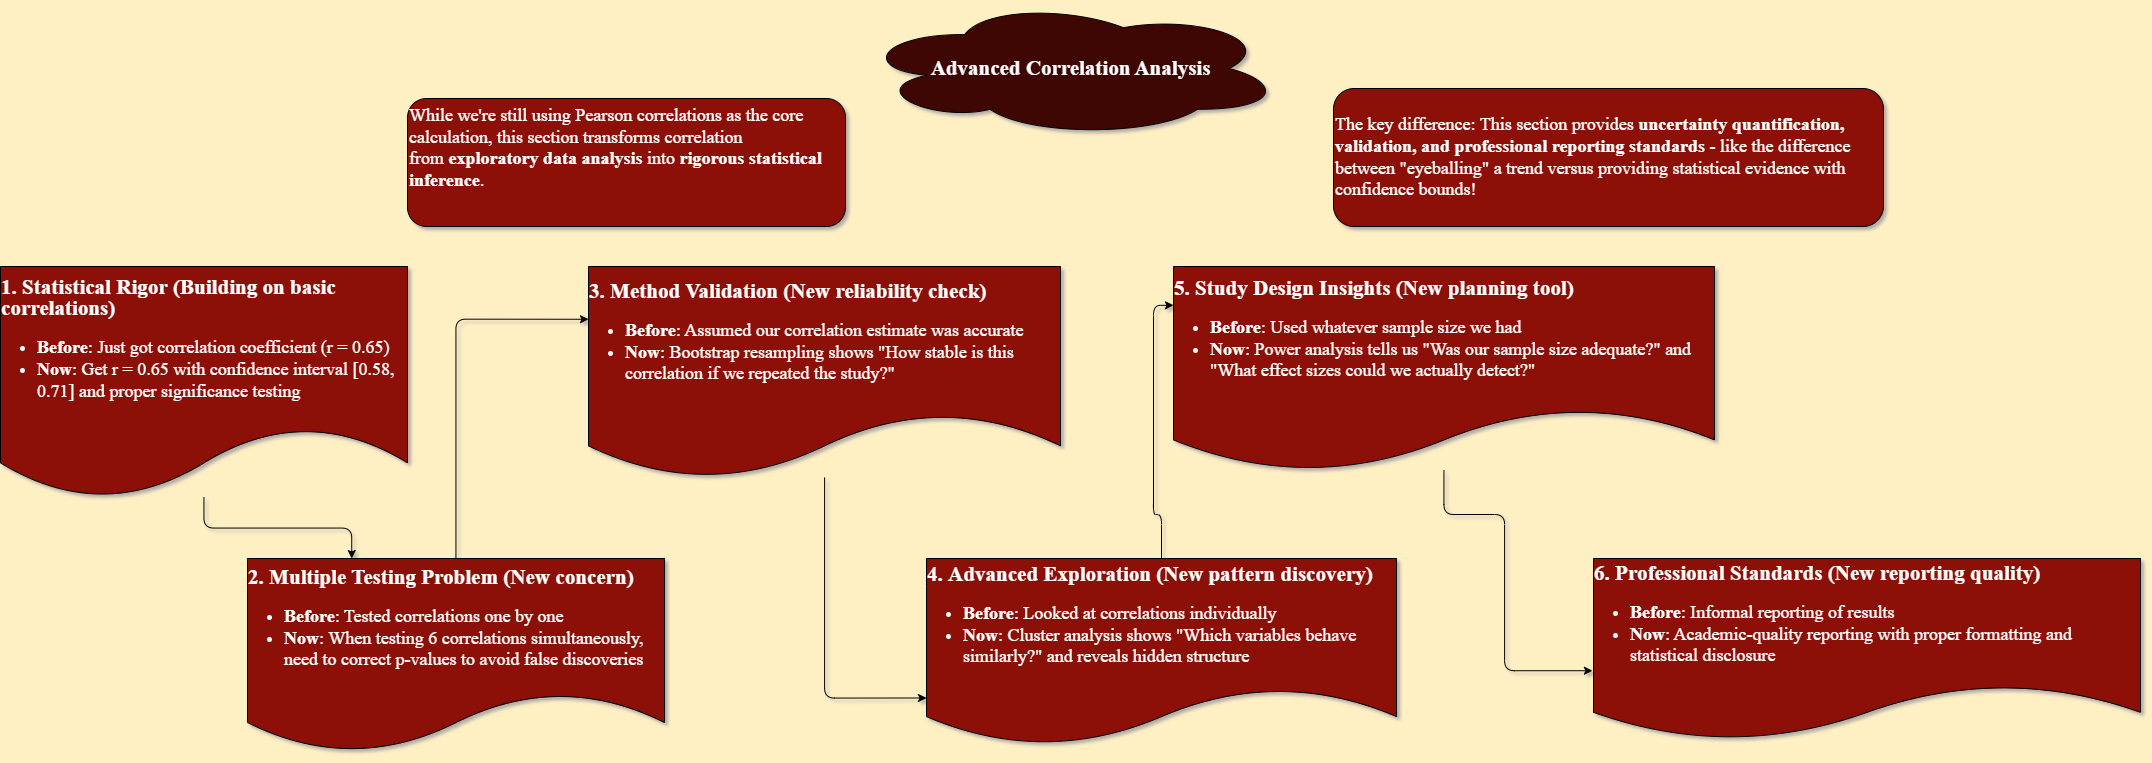

The diagram above was exported from draw.io. Its source (the exported page's mxGraphModel, read from the mxfile embedded in the PNG):
<mxGraphModel dx="2316" dy="1189" grid="0" gridSize="10" guides="1" tooltips="1" connect="1" arrows="1" fold="1" page="1" pageScale="1" pageWidth="1169" pageHeight="827" background="#FFF0C4" math="0" shadow="1">
  <root>
    <mxCell id="0" />
    <mxCell id="1" parent="0" />
    <mxCell id="yw98_iTRvK6mO_Xg87sd-1" parent="1" style="ellipse;shape=cloud;whiteSpace=wrap;html=1;hachureGap=4;fontFamily=Times New Roman;rounded=1;fontStyle=0;fontSize=21;fillColor=#3E0703;labelBackgroundColor=none;fontColor=#FFFFFF;" value="&lt;strong style=&quot;text-align: left;&quot;&gt;Advanced Correlation Analysis&lt;/strong&gt;" vertex="1">
      <mxGeometry height="136" width="423" x="909.5" y="25" as="geometry" />
    </mxCell>
    <mxCell id="yw98_iTRvK6mO_Xg87sd-2" parent="1" style="text;whiteSpace=wrap;html=1;fontFamily=Times New Roman;strokeColor=default;fontSize=18;rounded=1;fontStyle=0;fillColor=#8C1007;labelBackgroundColor=none;fontColor=#FFFFFF;" value="&lt;span style=&quot;font-style: normal; font-variant-ligatures: normal; font-variant-caps: normal; letter-spacing: normal; orphans: 2; text-align: left; text-indent: 0px; text-transform: none; widows: 2; word-spacing: 0px; -webkit-text-stroke-width: 0px; white-space: normal; text-decoration-thickness: initial; text-decoration-style: initial; text-decoration-color: initial; float: none; display: inline !important;&quot;&gt;While we're still using Pearson correlations as the core calculation, this section transforms correlation from&lt;span&gt;&amp;nbsp;&lt;/span&gt;&lt;/span&gt;&lt;strong style=&quot;font-style: normal; font-variant-ligatures: normal; font-variant-caps: normal; letter-spacing: normal; orphans: 2; text-align: left; text-indent: 0px; text-transform: none; widows: 2; word-spacing: 0px; -webkit-text-stroke-width: 0px; white-space: normal; text-decoration-thickness: initial; text-decoration-style: initial; text-decoration-color: initial;&quot;&gt;exploratory data analysis&lt;/strong&gt;&lt;span style=&quot;font-style: normal; font-variant-ligatures: normal; font-variant-caps: normal; letter-spacing: normal; orphans: 2; text-align: left; text-indent: 0px; text-transform: none; widows: 2; word-spacing: 0px; -webkit-text-stroke-width: 0px; white-space: normal; text-decoration-thickness: initial; text-decoration-style: initial; text-decoration-color: initial; float: none; display: inline !important;&quot;&gt;&lt;span&gt;&amp;nbsp;&lt;/span&gt;into&lt;span&gt;&amp;nbsp;&lt;/span&gt;&lt;/span&gt;&lt;strong style=&quot;font-style: normal; font-variant-ligatures: normal; font-variant-caps: normal; letter-spacing: normal; orphans: 2; text-align: left; text-indent: 0px; text-transform: none; widows: 2; word-spacing: 0px; -webkit-text-stroke-width: 0px; white-space: normal; text-decoration-thickness: initial; text-decoration-style: initial; text-decoration-color: initial;&quot;&gt;rigorous statistical inference&lt;/strong&gt;&lt;span style=&quot;font-style: normal; font-variant-ligatures: normal; font-variant-caps: normal; letter-spacing: normal; orphans: 2; text-align: left; text-indent: 0px; text-transform: none; widows: 2; word-spacing: 0px; -webkit-text-stroke-width: 0px; white-space: normal; text-decoration-thickness: initial; text-decoration-style: initial; text-decoration-color: initial; float: none; display: inline !important;&quot;&gt;.&lt;/span&gt;" vertex="1">
      <mxGeometry height="128" width="438" x="458" y="123" as="geometry" />
    </mxCell>
    <mxCell id="yw98_iTRvK6mO_Xg87sd-6" parent="1" style="shape=document;whiteSpace=wrap;html=1;boundedLbl=1;hachureGap=4;fontFamily=Times New Roman;rounded=1;fontStyle=0;fontSize=18;fillColor=#8C1007;labelBackgroundColor=none;fontColor=#FFFFFF;" value="&#10;&lt;h3 id=&quot;1.-Statistical-Rigor-(Building-on-basic-correlations)&quot; data-mx-given-colors=&quot;{&amp;quot;color&amp;quot;:&amp;quot;rgba(0, 0, 0, 0.87)&amp;quot;,&amp;quot;background-color&amp;quot;:&amp;quot;rgb(255, 255, 255)&amp;quot;}&quot; style=&quot;forced-color-adjust: none; font-style: normal; font-variant-ligatures: normal; font-variant-caps: normal; letter-spacing: normal; orphans: 2; text-indent: 0px; text-transform: none; widows: 2; word-spacing: 0px; -webkit-text-stroke-width: 0px; white-space: normal; text-decoration-thickness: initial; text-decoration-style: initial; text-decoration-color: initial; line-height: 1; margin: 24.192px 0px 16.128px; text-align: start;&quot;&gt;&lt;strong style=&quot;forced-color-adjust: none;&quot;&gt;1. Statistical Rigor&lt;/strong&gt;&lt;span style=&quot;forced-color-adjust: none;&quot;&gt;&amp;nbsp;&lt;/span&gt;(Building on basic correlations)&lt;/h3&gt;&lt;ul data-mx-given-colors=&quot;{&amp;quot;color&amp;quot;:&amp;quot;rgba(0, 0, 0, 0.87)&amp;quot;,&amp;quot;background-color&amp;quot;:&amp;quot;rgb(255, 255, 255)&amp;quot;}&quot; style=&quot;forced-color-adjust: none; font-style: normal; font-variant-ligatures: normal; font-variant-caps: normal; letter-spacing: normal; orphans: 2; text-indent: 0px; text-transform: none; widows: 2; word-spacing: 0px; -webkit-text-stroke-width: 0px; white-space: normal; text-decoration-thickness: initial; text-decoration-style: initial; text-decoration-color: initial; list-style: disc; margin-bottom: 1em; padding-left: 2em; text-align: start;&quot;&gt;&lt;li style=&quot;forced-color-adjust: none;&quot;&gt;&lt;strong style=&quot;forced-color-adjust: none;&quot;&gt;Before&lt;/strong&gt;: Just got correlation coefficient (r = 0.65)&lt;/li&gt;&lt;li style=&quot;forced-color-adjust: none;&quot;&gt;&lt;strong style=&quot;forced-color-adjust: none;&quot;&gt;Now&lt;/strong&gt;: Get r = 0.65 with confidence interval [0.58, 0.71] and proper significance testing&lt;/li&gt;&lt;/ul&gt;&#10;&#10;" vertex="1">
      <mxGeometry height="231" width="407" x="51" y="291" as="geometry" />
    </mxCell>
    <mxCell id="yw98_iTRvK6mO_Xg87sd-7" parent="1" style="shape=document;whiteSpace=wrap;html=1;boundedLbl=1;hachureGap=4;fontFamily=Times New Roman;rounded=1;fontStyle=0;fontSize=18;fillColor=#8C1007;labelBackgroundColor=none;fontColor=#FFFFFF;" value="&#10;&lt;h3 id=&quot;4.-Advanced-Exploration-(New-pattern-discovery)&quot; data-mx-given-colors=&quot;{&amp;quot;color&amp;quot;:&amp;quot;rgba(0, 0, 0, 0.87)&amp;quot;,&amp;quot;background-color&amp;quot;:&amp;quot;rgb(255, 255, 255)&amp;quot;}&quot; style=&quot;forced-color-adjust: none; font-style: normal; font-variant-ligatures: normal; font-variant-caps: normal; letter-spacing: normal; orphans: 2; text-indent: 0px; text-transform: none; widows: 2; word-spacing: 0px; -webkit-text-stroke-width: 0px; white-space: normal; text-decoration-thickness: initial; text-decoration-style: initial; text-decoration-color: initial; line-height: 1; margin: 24.192px 0px 16.128px; text-align: start;&quot;&gt;4.&lt;span style=&quot;forced-color-adjust: none;&quot;&gt;&amp;nbsp;&lt;/span&gt;&lt;strong style=&quot;forced-color-adjust: none;&quot;&gt;Advanced Exploration&lt;/strong&gt;&lt;span style=&quot;forced-color-adjust: none;&quot;&gt;&amp;nbsp;&lt;/span&gt;(New pattern discovery)&lt;/h3&gt;&lt;ul data-mx-given-colors=&quot;{&amp;quot;color&amp;quot;:&amp;quot;rgba(0, 0, 0, 0.87)&amp;quot;,&amp;quot;background-color&amp;quot;:&amp;quot;rgb(255, 255, 255)&amp;quot;}&quot; style=&quot;forced-color-adjust: none; font-style: normal; font-variant-ligatures: normal; font-variant-caps: normal; letter-spacing: normal; orphans: 2; text-indent: 0px; text-transform: none; widows: 2; word-spacing: 0px; -webkit-text-stroke-width: 0px; white-space: normal; text-decoration-thickness: initial; text-decoration-style: initial; text-decoration-color: initial; list-style: disc; margin-bottom: 1em; padding-left: 2em; text-align: start;&quot;&gt;&lt;li style=&quot;forced-color-adjust: none;&quot;&gt;&lt;strong style=&quot;forced-color-adjust: none;&quot;&gt;Before&lt;/strong&gt;: Looked at correlations individually&lt;/li&gt;&lt;li style=&quot;forced-color-adjust: none;&quot;&gt;&lt;strong style=&quot;forced-color-adjust: none;&quot;&gt;Now&lt;/strong&gt;: Cluster analysis shows &quot;Which variables behave similarly?&quot; and reveals hidden structure&lt;/li&gt;&lt;/ul&gt;&#10;&#10;" vertex="1">
      <mxGeometry height="186" width="470" x="977" y="583" as="geometry" />
    </mxCell>
    <mxCell id="yw98_iTRvK6mO_Xg87sd-16" edge="1" parent="1" source="yw98_iTRvK6mO_Xg87sd-8" style="edgeStyle=orthogonalEdgeStyle;rounded=1;hachureGap=4;orthogonalLoop=1;jettySize=auto;html=1;entryX=0;entryY=0.75;entryDx=0;entryDy=0;fontFamily=Times New Roman;fontStyle=0;fontSize=18;" target="yw98_iTRvK6mO_Xg87sd-7">
      <mxGeometry relative="1" as="geometry" />
    </mxCell>
    <mxCell id="yw98_iTRvK6mO_Xg87sd-8" parent="1" style="shape=document;whiteSpace=wrap;html=1;boundedLbl=1;hachureGap=4;fontFamily=Times New Roman;rounded=1;fontStyle=0;fontSize=18;fillColor=#8C1007;labelBackgroundColor=none;fontColor=#FFFFFF;" value="&#10;&lt;h3 id=&quot;3.-Method-Validation-(New-reliability-check)&quot; data-mx-given-colors=&quot;{&amp;quot;color&amp;quot;:&amp;quot;rgba(0, 0, 0, 0.87)&amp;quot;,&amp;quot;background-color&amp;quot;:&amp;quot;rgb(255, 255, 255)&amp;quot;}&quot; style=&quot;forced-color-adjust: none; font-style: normal; font-variant-ligatures: normal; font-variant-caps: normal; letter-spacing: normal; orphans: 2; text-indent: 0px; text-transform: none; widows: 2; word-spacing: 0px; -webkit-text-stroke-width: 0px; white-space: normal; text-decoration-thickness: initial; text-decoration-style: initial; text-decoration-color: initial; line-height: 1; margin: 24.192px 0px 16.128px; text-align: start;&quot;&gt;3.&lt;span style=&quot;forced-color-adjust: none;&quot;&gt;&amp;nbsp;&lt;/span&gt;&lt;strong style=&quot;forced-color-adjust: none;&quot;&gt;Method Validation&lt;/strong&gt;&lt;span style=&quot;forced-color-adjust: none;&quot;&gt;&amp;nbsp;&lt;/span&gt;(New reliability check)&lt;/h3&gt;&lt;ul data-mx-given-colors=&quot;{&amp;quot;color&amp;quot;:&amp;quot;rgba(0, 0, 0, 0.87)&amp;quot;,&amp;quot;background-color&amp;quot;:&amp;quot;rgb(255, 255, 255)&amp;quot;}&quot; style=&quot;forced-color-adjust: none; font-style: normal; font-variant-ligatures: normal; font-variant-caps: normal; letter-spacing: normal; orphans: 2; text-indent: 0px; text-transform: none; widows: 2; word-spacing: 0px; -webkit-text-stroke-width: 0px; white-space: normal; text-decoration-thickness: initial; text-decoration-style: initial; text-decoration-color: initial; list-style: disc; margin-bottom: 1em; padding-left: 2em; text-align: start;&quot;&gt;&lt;li style=&quot;forced-color-adjust: none;&quot;&gt;&lt;strong style=&quot;forced-color-adjust: none;&quot;&gt;Before&lt;/strong&gt;: Assumed our correlation estimate was accurate&lt;/li&gt;&lt;li style=&quot;forced-color-adjust: none;&quot;&gt;&lt;strong style=&quot;forced-color-adjust: none;&quot;&gt;Now&lt;/strong&gt;: Bootstrap resampling shows &quot;How stable is this correlation if we repeated the study?&quot;&lt;/li&gt;&lt;/ul&gt;&#10;&#10;" vertex="1">
      <mxGeometry height="211" width="472" x="639" y="291" as="geometry" />
    </mxCell>
    <mxCell id="yw98_iTRvK6mO_Xg87sd-15" edge="1" parent="1" source="yw98_iTRvK6mO_Xg87sd-9" style="edgeStyle=orthogonalEdgeStyle;rounded=1;hachureGap=4;orthogonalLoop=1;jettySize=auto;html=1;entryX=0;entryY=0.25;entryDx=0;entryDy=0;fontFamily=Times New Roman;fontStyle=0;fontSize=18;" target="yw98_iTRvK6mO_Xg87sd-8">
      <mxGeometry relative="1" as="geometry">
        <mxPoint x="416" y="488" as="sourcePoint" />
      </mxGeometry>
    </mxCell>
    <mxCell id="yw98_iTRvK6mO_Xg87sd-9" parent="1" style="shape=document;whiteSpace=wrap;html=1;boundedLbl=1;hachureGap=4;fontFamily=Times New Roman;rounded=1;fontStyle=0;fontSize=18;fillColor=#8C1007;labelBackgroundColor=none;fontColor=#FFFFFF;" value="&#10;&lt;h3 id=&quot;2.-Multiple-Testing-Problem-(New-concern)&quot; data-mx-given-colors=&quot;{&amp;quot;color&amp;quot;:&amp;quot;rgba(0, 0, 0, 0.87)&amp;quot;,&amp;quot;background-color&amp;quot;:&amp;quot;rgb(255, 255, 255)&amp;quot;}&quot; style=&quot;forced-color-adjust: none; font-style: normal; font-variant-ligatures: normal; font-variant-caps: normal; letter-spacing: normal; orphans: 2; text-indent: 0px; text-transform: none; widows: 2; word-spacing: 0px; -webkit-text-stroke-width: 0px; white-space: normal; text-decoration-thickness: initial; text-decoration-style: initial; text-decoration-color: initial; line-height: 1; margin: 24.192px 0px 16.128px; text-align: start;&quot;&gt;2.&lt;span style=&quot;forced-color-adjust: none;&quot;&gt;&amp;nbsp;&lt;/span&gt;&lt;strong style=&quot;forced-color-adjust: none;&quot;&gt;Multiple Testing Problem&lt;/strong&gt;&lt;span style=&quot;forced-color-adjust: none;&quot;&gt;&amp;nbsp;&lt;/span&gt;(New concern)&lt;/h3&gt;&lt;ul data-mx-given-colors=&quot;{&amp;quot;color&amp;quot;:&amp;quot;rgba(0, 0, 0, 0.87)&amp;quot;,&amp;quot;background-color&amp;quot;:&amp;quot;rgb(255, 255, 255)&amp;quot;}&quot; style=&quot;forced-color-adjust: none; font-style: normal; font-variant-ligatures: normal; font-variant-caps: normal; letter-spacing: normal; orphans: 2; text-indent: 0px; text-transform: none; widows: 2; word-spacing: 0px; -webkit-text-stroke-width: 0px; white-space: normal; text-decoration-thickness: initial; text-decoration-style: initial; text-decoration-color: initial; list-style: disc; margin-bottom: 1em; padding-left: 2em; text-align: start;&quot;&gt;&lt;li style=&quot;forced-color-adjust: none;&quot;&gt;&lt;strong style=&quot;forced-color-adjust: none;&quot;&gt;Before&lt;/strong&gt;: Tested correlations one by one&lt;/li&gt;&lt;li style=&quot;forced-color-adjust: none;&quot;&gt;&lt;strong style=&quot;forced-color-adjust: none;&quot;&gt;Now&lt;/strong&gt;: When testing 6 correlations simultaneously, need to correct p-values to avoid false discoveries&lt;/li&gt;&lt;/ul&gt;&#10;&#10;" vertex="1">
      <mxGeometry height="193" width="417" x="298" y="583" as="geometry" />
    </mxCell>
    <mxCell id="yw98_iTRvK6mO_Xg87sd-10" parent="1" style="shape=document;whiteSpace=wrap;html=1;boundedLbl=1;hachureGap=4;fontFamily=Times New Roman;rounded=1;fontStyle=0;fontSize=18;fillColor=#8C1007;labelBackgroundColor=none;fontColor=#FFFFFF;" value="&#10;&lt;h3 id=&quot;6.-Professional-Standards-(New-reporting-quality)&quot; data-mx-given-colors=&quot;{&amp;quot;color&amp;quot;:&amp;quot;rgba(0, 0, 0, 0.87)&amp;quot;,&amp;quot;background-color&amp;quot;:&amp;quot;rgb(255, 255, 255)&amp;quot;}&quot; style=&quot;forced-color-adjust: none; font-style: normal; font-variant-ligatures: normal; font-variant-caps: normal; letter-spacing: normal; orphans: 2; text-indent: 0px; text-transform: none; widows: 2; word-spacing: 0px; -webkit-text-stroke-width: 0px; white-space: normal; text-decoration-thickness: initial; text-decoration-style: initial; text-decoration-color: initial; line-height: 1; margin: 24.192px 0px 16.128px; text-align: start;&quot;&gt;6.&lt;span style=&quot;forced-color-adjust: none;&quot;&gt;&amp;nbsp;&lt;/span&gt;&lt;strong style=&quot;forced-color-adjust: none;&quot;&gt;Professional Standards&lt;/strong&gt;&lt;span style=&quot;forced-color-adjust: none;&quot;&gt;&amp;nbsp;&lt;/span&gt;(New reporting quality)&lt;/h3&gt;&lt;ul data-mx-given-colors=&quot;{&amp;quot;color&amp;quot;:&amp;quot;rgba(0, 0, 0, 0.87)&amp;quot;,&amp;quot;background-color&amp;quot;:&amp;quot;rgb(255, 255, 255)&amp;quot;}&quot; style=&quot;forced-color-adjust: none; font-style: normal; font-variant-ligatures: normal; font-variant-caps: normal; letter-spacing: normal; orphans: 2; text-indent: 0px; text-transform: none; widows: 2; word-spacing: 0px; -webkit-text-stroke-width: 0px; white-space: normal; text-decoration-thickness: initial; text-decoration-style: initial; text-decoration-color: initial; list-style: disc; margin-bottom: 1em; padding-left: 2em; text-align: start;&quot;&gt;&lt;li style=&quot;forced-color-adjust: none;&quot;&gt;&lt;strong style=&quot;forced-color-adjust: none;&quot;&gt;Before&lt;/strong&gt;: Informal reporting of results&lt;/li&gt;&lt;li style=&quot;forced-color-adjust: none;&quot;&gt;&lt;strong style=&quot;forced-color-adjust: none;&quot;&gt;Now&lt;/strong&gt;: Academic-quality reporting with proper formatting and statistical disclosure&lt;/li&gt;&lt;/ul&gt;&#10;&#10;" vertex="1">
      <mxGeometry height="181" width="547" x="1644" y="583" as="geometry" />
    </mxCell>
    <mxCell id="yw98_iTRvK6mO_Xg87sd-11" parent="1" style="shape=document;whiteSpace=wrap;html=1;boundedLbl=1;hachureGap=4;fontFamily=Times New Roman;rounded=1;fontStyle=0;fontSize=18;fillColor=#8C1007;labelBackgroundColor=none;fontColor=#FFFFFF;" value="&#10;&lt;h3 id=&quot;5.-Study-Design-Insights-(New-planning-tool)&quot; data-mx-given-colors=&quot;{&amp;quot;color&amp;quot;:&amp;quot;rgba(0, 0, 0, 0.87)&amp;quot;,&amp;quot;background-color&amp;quot;:&amp;quot;rgb(255, 255, 255)&amp;quot;}&quot; style=&quot;forced-color-adjust: none; font-style: normal; font-variant-ligatures: normal; font-variant-caps: normal; letter-spacing: normal; orphans: 2; text-indent: 0px; text-transform: none; widows: 2; word-spacing: 0px; -webkit-text-stroke-width: 0px; white-space: normal; text-decoration-thickness: initial; text-decoration-style: initial; text-decoration-color: initial; line-height: 1; margin: 24.192px 0px 16.128px; text-align: start;&quot;&gt;5.&lt;span style=&quot;forced-color-adjust: none;&quot;&gt;&amp;nbsp;&lt;/span&gt;&lt;strong style=&quot;forced-color-adjust: none;&quot;&gt;Study Design Insights&lt;/strong&gt;&lt;span style=&quot;forced-color-adjust: none;&quot;&gt;&amp;nbsp;&lt;/span&gt;(New planning tool)&lt;/h3&gt;&lt;ul data-mx-given-colors=&quot;{&amp;quot;color&amp;quot;:&amp;quot;rgba(0, 0, 0, 0.87)&amp;quot;,&amp;quot;background-color&amp;quot;:&amp;quot;rgb(255, 255, 255)&amp;quot;}&quot; style=&quot;forced-color-adjust: none; font-style: normal; font-variant-ligatures: normal; font-variant-caps: normal; letter-spacing: normal; orphans: 2; text-indent: 0px; text-transform: none; widows: 2; word-spacing: 0px; -webkit-text-stroke-width: 0px; white-space: normal; text-decoration-thickness: initial; text-decoration-style: initial; text-decoration-color: initial; list-style: disc; margin-bottom: 1em; padding-left: 2em; text-align: start;&quot;&gt;&lt;li style=&quot;forced-color-adjust: none;&quot;&gt;&lt;strong style=&quot;forced-color-adjust: none;&quot;&gt;Before&lt;/strong&gt;: Used whatever sample size we had&lt;/li&gt;&lt;li style=&quot;forced-color-adjust: none;&quot;&gt;&lt;strong style=&quot;forced-color-adjust: none;&quot;&gt;Now&lt;/strong&gt;: Power analysis tells us &quot;Was our sample size adequate?&quot; and &quot;What effect sizes could we actually detect?&quot;&lt;/li&gt;&lt;/ul&gt;&#10;&#10;" vertex="1">
      <mxGeometry height="204" width="541" x="1224" y="291" as="geometry" />
    </mxCell>
    <mxCell id="yw98_iTRvK6mO_Xg87sd-14" edge="1" parent="1" source="yw98_iTRvK6mO_Xg87sd-6" style="edgeStyle=orthogonalEdgeStyle;rounded=1;hachureGap=4;orthogonalLoop=1;jettySize=auto;html=1;entryX=0.25;entryY=0;entryDx=0;entryDy=0;fontFamily=Times New Roman;fontStyle=0;fontSize=18;" target="yw98_iTRvK6mO_Xg87sd-9">
      <mxGeometry relative="1" as="geometry">
        <mxPoint x="289.76199999999994" y="552.8" as="targetPoint" />
      </mxGeometry>
    </mxCell>
    <mxCell id="yw98_iTRvK6mO_Xg87sd-17" edge="1" parent="1" source="yw98_iTRvK6mO_Xg87sd-7" style="edgeStyle=orthogonalEdgeStyle;rounded=1;hachureGap=4;orthogonalLoop=1;jettySize=auto;html=1;entryX=0;entryY=0.19;entryDx=0;entryDy=0;entryPerimeter=0;fontFamily=Times New Roman;fontStyle=0;fontSize=18;" target="yw98_iTRvK6mO_Xg87sd-11">
      <mxGeometry relative="1" as="geometry" />
    </mxCell>
    <mxCell id="yw98_iTRvK6mO_Xg87sd-19" edge="1" parent="1" source="yw98_iTRvK6mO_Xg87sd-11" style="edgeStyle=orthogonalEdgeStyle;rounded=1;hachureGap=4;orthogonalLoop=1;jettySize=auto;html=1;entryX=-0.002;entryY=0.62;entryDx=0;entryDy=0;entryPerimeter=0;fontFamily=Times New Roman;fontStyle=0;fontSize=18;" target="yw98_iTRvK6mO_Xg87sd-10">
      <mxGeometry relative="1" as="geometry">
        <Array as="points">
          <mxPoint x="1495" y="539" />
          <mxPoint x="1555" y="539" />
          <mxPoint x="1555" y="695" />
        </Array>
      </mxGeometry>
    </mxCell>
    <mxCell id="0Il3c2F6sZGOfOkDq9R6-30" parent="1" style="text;whiteSpace=wrap;html=1;fontFamily=Times New Roman;strokeColor=default;fontSize=18;rounded=1;fontStyle=0;verticalAlign=middle;fillColor=#8C1007;labelBackgroundColor=none;fontColor=#FFFFFF;" value="&#10;&lt;br style=&quot;forced-color-adjust: none; font-family: &amp;quot;Times New Roman&amp;quot;; font-size: 18px; font-style: normal; font-variant-ligatures: normal; font-variant-caps: normal; font-weight: 400; letter-spacing: normal; orphans: 2; text-align: center; text-indent: 0px; text-transform: none; widows: 2; word-spacing: 0px; -webkit-text-stroke-width: 0px; white-space: normal; text-decoration-thickness: initial; text-decoration-style: initial; text-decoration-color: initial;&quot;&gt;&lt;span data-mx-given-colors=&quot;{&amp;quot;color&amp;quot;:&amp;quot;rgba(0, 0, 0, 0.87)&amp;quot;,&amp;quot;background-color&amp;quot;:&amp;quot;rgb(255, 255, 255)&amp;quot;}&quot; style=&quot;forced-color-adjust: none; font-family: &amp;quot;Times New Roman&amp;quot;; font-size: 18px; font-style: normal; font-variant-ligatures: normal; font-variant-caps: normal; font-weight: 400; letter-spacing: normal; orphans: 2; text-indent: 0px; text-transform: none; widows: 2; word-spacing: 0px; -webkit-text-stroke-width: 0px; white-space: normal; text-decoration-thickness: initial; text-decoration-style: initial; text-decoration-color: initial; text-align: left; float: none; display: inline !important;&quot;&gt;The key difference: This section provides&lt;/span&gt;&lt;span data-mx-given-colors=&quot;{&amp;quot;color&amp;quot;:&amp;quot;rgba(0, 0, 0, 0.87)&amp;quot;}&quot; style=&quot;forced-color-adjust: none; font-family: &amp;quot;Times New Roman&amp;quot;; font-size: 18px; font-style: normal; font-variant-ligatures: normal; font-variant-caps: normal; font-weight: 400; letter-spacing: normal; orphans: 2; text-indent: 0px; text-transform: none; widows: 2; word-spacing: 0px; -webkit-text-stroke-width: 0px; white-space: normal; text-decoration-thickness: initial; text-decoration-style: initial; text-decoration-color: initial; text-align: left;&quot;&gt;&amp;nbsp;&lt;/span&gt;&lt;strong data-mx-given-colors=&quot;{&amp;quot;color&amp;quot;:&amp;quot;rgba(0, 0, 0, 0.87)&amp;quot;}&quot; style=&quot;forced-color-adjust: none; font-family: &amp;quot;Times New Roman&amp;quot;; font-size: 18px; font-style: normal; font-variant-ligatures: normal; font-variant-caps: normal; letter-spacing: normal; orphans: 2; text-indent: 0px; text-transform: none; widows: 2; word-spacing: 0px; -webkit-text-stroke-width: 0px; white-space: normal; text-decoration-thickness: initial; text-decoration-style: initial; text-decoration-color: initial; text-align: left;&quot;&gt;uncertainty quantification, validation, and professional reporting standards&lt;/strong&gt;&lt;span data-mx-given-colors=&quot;{&amp;quot;color&amp;quot;:&amp;quot;rgba(0, 0, 0, 0.87)&amp;quot;}&quot; style=&quot;forced-color-adjust: none; font-family: &amp;quot;Times New Roman&amp;quot;; font-size: 18px; font-style: normal; font-variant-ligatures: normal; font-variant-caps: normal; font-weight: 400; letter-spacing: normal; orphans: 2; text-indent: 0px; text-transform: none; widows: 2; word-spacing: 0px; -webkit-text-stroke-width: 0px; white-space: normal; text-decoration-thickness: initial; text-decoration-style: initial; text-decoration-color: initial; text-align: left;&quot;&gt;&amp;nbsp;&lt;/span&gt;&lt;span data-mx-given-colors=&quot;{&amp;quot;color&amp;quot;:&amp;quot;rgba(0, 0, 0, 0.87)&amp;quot;,&amp;quot;background-color&amp;quot;:&amp;quot;rgb(255, 255, 255)&amp;quot;}&quot; style=&quot;forced-color-adjust: none; font-family: &amp;quot;Times New Roman&amp;quot;; font-size: 18px; font-style: normal; font-variant-ligatures: normal; font-variant-caps: normal; font-weight: 400; letter-spacing: normal; orphans: 2; text-indent: 0px; text-transform: none; widows: 2; word-spacing: 0px; -webkit-text-stroke-width: 0px; white-space: normal; text-decoration-thickness: initial; text-decoration-style: initial; text-decoration-color: initial; text-align: left; float: none; display: inline !important;&quot;&gt;- like the difference between &quot;eyeballing&quot; a trend versus providing statistical evidence with confidence bounds!&lt;/span&gt;&lt;br style=&quot;forced-color-adjust: none; font-family: &amp;quot;Times New Roman&amp;quot;; font-size: 18px; font-style: normal; font-variant-ligatures: normal; font-variant-caps: normal; font-weight: 400; letter-spacing: normal; orphans: 2; text-align: center; text-indent: 0px; text-transform: none; widows: 2; word-spacing: 0px; -webkit-text-stroke-width: 0px; white-space: normal; text-decoration-thickness: initial; text-decoration-style: initial; text-decoration-color: initial;&quot;&gt;&#10;&#10;" vertex="1">
      <mxGeometry height="138" width="550" x="1384" y="113" as="geometry" />
    </mxCell>
  </root>
</mxGraphModel>